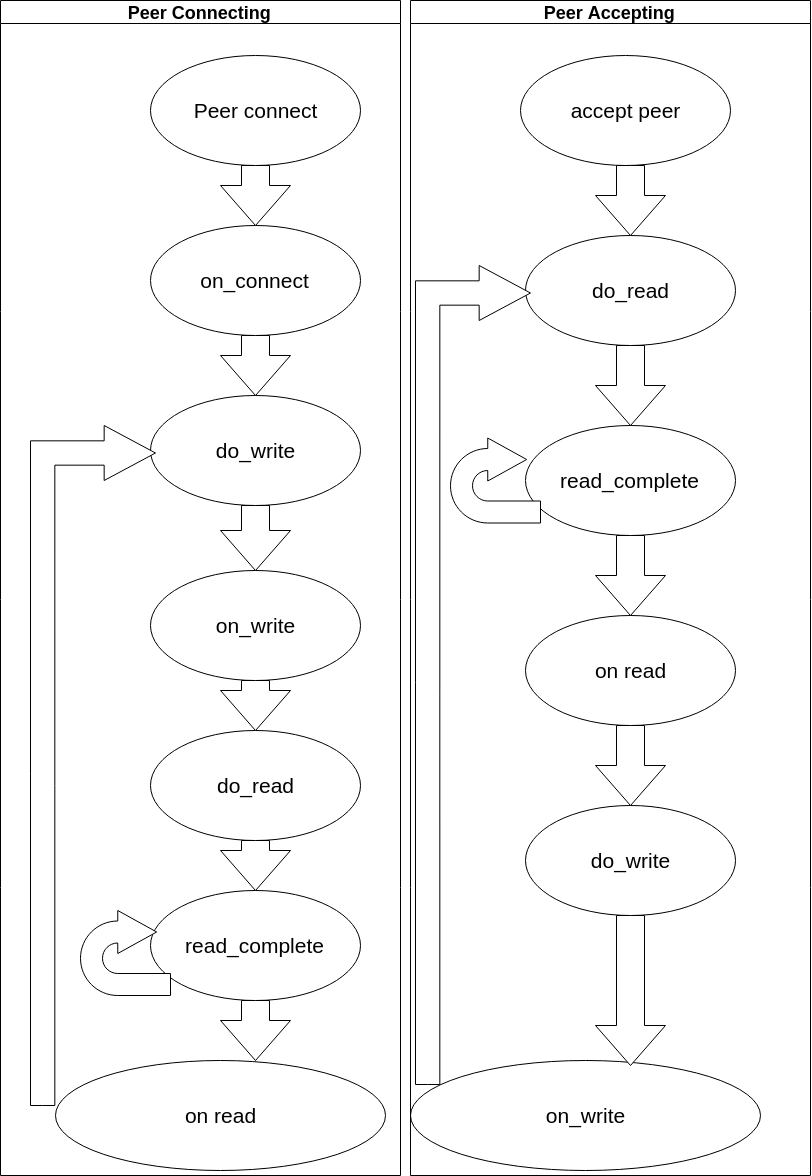

The diagram above was exported from draw.io. Its source (the exported page's mxGraphModel, read from the mxfile embedded in the PNG):
<mxGraphModel dx="1534" dy="1431" grid="1" gridSize="10" guides="1" tooltips="1" connect="1" arrows="1" fold="1" page="0" pageScale="1" pageWidth="827" pageHeight="1169" math="0" shadow="0">
  <root>
    <mxCell id="0" />
    <mxCell id="1" parent="0" />
    <mxCell id="6hLqrN57ofF0YAXpmEty-2" value="&lt;font style=&quot;font-size: 21px&quot;&gt;Peer connect&lt;br&gt;&lt;/font&gt;" style="ellipse;whiteSpace=wrap;html=1;" parent="1" vertex="1">
      <mxGeometry x="260" y="120" width="210" height="110" as="geometry" />
    </mxCell>
    <mxCell id="6hLqrN57ofF0YAXpmEty-3" value="&lt;font style=&quot;font-size: 21px&quot;&gt;accept peer&lt;br&gt;&lt;/font&gt;" style="ellipse;whiteSpace=wrap;html=1;" parent="1" vertex="1">
      <mxGeometry x="630" y="120" width="210" height="110" as="geometry" />
    </mxCell>
    <mxCell id="6hLqrN57ofF0YAXpmEty-4" value="&lt;font style=&quot;font-size: 21px&quot;&gt;on_connect&lt;br&gt;&lt;/font&gt;" style="ellipse;whiteSpace=wrap;html=1;" parent="1" vertex="1">
      <mxGeometry x="260" y="290" width="210" height="110" as="geometry" />
    </mxCell>
    <mxCell id="6hLqrN57ofF0YAXpmEty-5" value="&lt;font style=&quot;font-size: 21px&quot;&gt;do_write&lt;br&gt;&lt;/font&gt;" style="ellipse;whiteSpace=wrap;html=1;" parent="1" vertex="1">
      <mxGeometry x="260" y="460" width="210" height="110" as="geometry" />
    </mxCell>
    <mxCell id="6hLqrN57ofF0YAXpmEty-6" value="&lt;font style=&quot;font-size: 21px&quot;&gt;on_write&lt;br&gt;&lt;/font&gt;" style="ellipse;whiteSpace=wrap;html=1;" parent="1" vertex="1">
      <mxGeometry x="260" y="635" width="210" height="110" as="geometry" />
    </mxCell>
    <mxCell id="6hLqrN57ofF0YAXpmEty-7" value="&lt;font style=&quot;font-size: 21px&quot;&gt;read_complete&lt;br&gt;&lt;/font&gt;" style="ellipse;whiteSpace=wrap;html=1;" parent="1" vertex="1">
      <mxGeometry x="635" y="490" width="210" height="110" as="geometry" />
    </mxCell>
    <mxCell id="6hLqrN57ofF0YAXpmEty-8" value="&lt;font style=&quot;font-size: 21px&quot;&gt;on read&lt;br&gt;&lt;/font&gt;" style="ellipse;whiteSpace=wrap;html=1;" parent="1" vertex="1">
      <mxGeometry x="635" y="680" width="210" height="110" as="geometry" />
    </mxCell>
    <mxCell id="6hLqrN57ofF0YAXpmEty-9" value="" style="html=1;shadow=0;dashed=0;align=center;verticalAlign=middle;shape=mxgraph.arrows2.uTurnArrow;dy=11;arrowHead=43;dx2=38.92;" parent="1" vertex="1">
      <mxGeometry x="560" y="502.5" width="90" height="85" as="geometry" />
    </mxCell>
    <mxCell id="6hLqrN57ofF0YAXpmEty-10" value="" style="html=1;shadow=0;dashed=0;align=center;verticalAlign=middle;shape=mxgraph.arrows2.arrow;dy=0.6;dx=40;direction=south;notch=0;" parent="1" vertex="1">
      <mxGeometry x="330" y="230" width="70" height="60" as="geometry" />
    </mxCell>
    <mxCell id="6hLqrN57ofF0YAXpmEty-11" value="" style="html=1;shadow=0;dashed=0;align=center;verticalAlign=middle;shape=mxgraph.arrows2.arrow;dy=0.6;dx=40;direction=south;notch=0;" parent="1" vertex="1">
      <mxGeometry x="330" y="400" width="70" height="60" as="geometry" />
    </mxCell>
    <mxCell id="6hLqrN57ofF0YAXpmEty-12" value="" style="html=1;shadow=0;dashed=0;align=center;verticalAlign=middle;shape=mxgraph.arrows2.arrow;dy=0.6;dx=40;direction=south;notch=0;" parent="1" vertex="1">
      <mxGeometry x="330" y="570" width="70" height="65" as="geometry" />
    </mxCell>
    <mxCell id="6hLqrN57ofF0YAXpmEty-13" value="" style="html=1;shadow=0;dashed=0;align=center;verticalAlign=middle;shape=mxgraph.arrows2.arrow;dy=0.6;dx=40;direction=south;notch=0;" parent="1" vertex="1">
      <mxGeometry x="330" y="745" width="70" height="50" as="geometry" />
    </mxCell>
    <mxCell id="6hLqrN57ofF0YAXpmEty-14" value="" style="html=1;shadow=0;dashed=0;align=center;verticalAlign=middle;shape=mxgraph.arrows2.arrow;dy=0.6;dx=40;direction=south;notch=0;" parent="1" vertex="1">
      <mxGeometry x="705" y="600" width="70" height="80" as="geometry" />
    </mxCell>
    <mxCell id="6hLqrN57ofF0YAXpmEty-15" value="&lt;font style=&quot;font-size: 21px&quot;&gt;do_read&lt;br&gt;&lt;/font&gt;" style="ellipse;whiteSpace=wrap;html=1;" parent="1" vertex="1">
      <mxGeometry x="635" y="300" width="210" height="110" as="geometry" />
    </mxCell>
    <mxCell id="6hLqrN57ofF0YAXpmEty-16" value="" style="html=1;shadow=0;dashed=0;align=center;verticalAlign=middle;shape=mxgraph.arrows2.arrow;dy=0.6;dx=40;direction=south;notch=0;" parent="1" vertex="1">
      <mxGeometry x="705" y="410" width="70" height="80" as="geometry" />
    </mxCell>
    <mxCell id="6hLqrN57ofF0YAXpmEty-18" value="" style="html=1;shadow=0;dashed=0;align=center;verticalAlign=middle;shape=mxgraph.arrows2.arrow;dy=0.6;dx=40;direction=south;notch=0;" parent="1" vertex="1">
      <mxGeometry x="705" y="230" width="70" height="70" as="geometry" />
    </mxCell>
    <mxCell id="6hLqrN57ofF0YAXpmEty-19" value="&lt;font style=&quot;font-size: 21px&quot;&gt;read_complete&lt;br&gt;&lt;/font&gt;" style="ellipse;whiteSpace=wrap;html=1;" parent="1" vertex="1">
      <mxGeometry x="260" y="955" width="210" height="110" as="geometry" />
    </mxCell>
    <mxCell id="6hLqrN57ofF0YAXpmEty-20" value="&lt;font style=&quot;font-size: 21px&quot;&gt;on read&lt;br&gt;&lt;/font&gt;" style="ellipse;whiteSpace=wrap;html=1;" parent="1" vertex="1">
      <mxGeometry x="165" y="1125" width="330" height="110" as="geometry" />
    </mxCell>
    <mxCell id="6hLqrN57ofF0YAXpmEty-21" value="" style="html=1;shadow=0;dashed=0;align=center;verticalAlign=middle;shape=mxgraph.arrows2.uTurnArrow;dy=11;arrowHead=43;dx2=38.92;" parent="1" vertex="1">
      <mxGeometry x="190" y="975" width="90" height="85" as="geometry" />
    </mxCell>
    <mxCell id="6hLqrN57ofF0YAXpmEty-22" value="" style="html=1;shadow=0;dashed=0;align=center;verticalAlign=middle;shape=mxgraph.arrows2.arrow;dy=0.6;dx=40;direction=south;notch=0;" parent="1" vertex="1">
      <mxGeometry x="330" y="1065" width="70" height="60" as="geometry" />
    </mxCell>
    <mxCell id="6hLqrN57ofF0YAXpmEty-23" value="&lt;font style=&quot;font-size: 21px&quot;&gt;do_read&lt;br&gt;&lt;/font&gt;" style="ellipse;whiteSpace=wrap;html=1;" parent="1" vertex="1">
      <mxGeometry x="260" y="795" width="210" height="110" as="geometry" />
    </mxCell>
    <mxCell id="6hLqrN57ofF0YAXpmEty-24" value="" style="html=1;shadow=0;dashed=0;align=center;verticalAlign=middle;shape=mxgraph.arrows2.arrow;dy=0.6;dx=40;direction=south;notch=0;" parent="1" vertex="1">
      <mxGeometry x="330" y="905" width="70" height="50" as="geometry" />
    </mxCell>
    <mxCell id="6hLqrN57ofF0YAXpmEty-25" value="&lt;font style=&quot;font-size: 21px&quot;&gt;do_write&lt;br&gt;&lt;/font&gt;" style="ellipse;whiteSpace=wrap;html=1;" parent="1" vertex="1">
      <mxGeometry x="635" y="870" width="210" height="110" as="geometry" />
    </mxCell>
    <mxCell id="6hLqrN57ofF0YAXpmEty-26" value="&lt;font style=&quot;font-size: 21px&quot;&gt;on_write&lt;br&gt;&lt;/font&gt;" style="ellipse;whiteSpace=wrap;html=1;" parent="1" vertex="1">
      <mxGeometry x="520" y="1125" width="350" height="110" as="geometry" />
    </mxCell>
    <mxCell id="6hLqrN57ofF0YAXpmEty-27" value="" style="html=1;shadow=0;dashed=0;align=center;verticalAlign=middle;shape=mxgraph.arrows2.arrow;dy=0.6;dx=40;direction=south;notch=0;" parent="1" vertex="1">
      <mxGeometry x="705" y="980" width="70" height="150" as="geometry" />
    </mxCell>
    <mxCell id="6hLqrN57ofF0YAXpmEty-35" value="" style="html=1;shadow=0;dashed=0;align=center;verticalAlign=middle;shape=mxgraph.arrows2.arrow;dy=0.6;dx=40;direction=south;notch=0;" parent="1" vertex="1">
      <mxGeometry x="705" y="790" width="70" height="80" as="geometry" />
    </mxCell>
    <mxCell id="6hLqrN57ofF0YAXpmEty-40" value="" style="html=1;shadow=0;dashed=0;align=center;verticalAlign=middle;shape=mxgraph.arrows2.bendArrow;dy=12.17;dx=51.33;notch=0;arrowHead=55;rounded=0;" parent="1" vertex="1">
      <mxGeometry x="525" y="330" width="115" height="819" as="geometry" />
    </mxCell>
    <mxCell id="6hLqrN57ofF0YAXpmEty-41" value="" style="html=1;shadow=0;dashed=0;align=center;verticalAlign=middle;shape=mxgraph.arrows2.bendArrow;dy=12.17;dx=51.33;notch=0;arrowHead=55;rounded=0;" parent="1" vertex="1">
      <mxGeometry x="140" y="490" width="125" height="680" as="geometry" />
    </mxCell>
    <mxCell id="yhKOy2hfuOiW6VBFVB4b-1" value="Peer Connecting" style="swimlane;fontSize=18;" vertex="1" parent="1">
      <mxGeometry x="110" y="65" width="400" height="1175" as="geometry" />
    </mxCell>
    <mxCell id="yhKOy2hfuOiW6VBFVB4b-2" value="Peer Accepting" style="swimlane;fontSize=18;" vertex="1" parent="1">
      <mxGeometry x="520" y="65" width="400" height="1175" as="geometry" />
    </mxCell>
  </root>
</mxGraphModel>